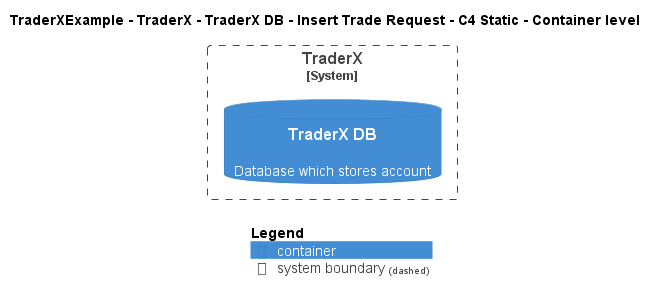

The diagram above was rendered by PlantUML. Its source (embedded in the PNG):
@startuml
!include ..\..\..\..\..\..\..\.c4s\C4_Container.puml

AddElementTag("c4interflow:lifecycle:new", $bgColor=green, $fontColor=#ffffff, $borderColor=green, $shadowing="False")
AddElementTag("c4interflow:lifecycle:changed", $bgColor=orange, $fontColor=#ffffff, $borderColor=orange, $shadowing="False")
AddElementTag("c4interflow:lifecycle:removed", $bgColor=red, $fontColor=#ffffff, $borderColor=red, $shadowing="False")

AddRelTag("c4interflow:lifecycle:new", $textColor=green, $lineColor=green)
AddRelTag("c4interflow:lifecycle:changed", $textColor=orange, $lineColor=orange)
AddRelTag("c4interflow:lifecycle:removed", $textColor=red, $lineColor=red)

SHOW_PERSON_PORTRAIT()
LAYOUT_TOP_DOWN()

skinparam linetype polyline

title TraderXExample - TraderX - TraderX DB - Insert Trade Request - C4 Static - Container level


System_Boundary(TraderXExample.SoftwareSystems.TraderX, "TraderX") {
    ContainerDb(TraderXExample.SoftwareSystems.TraderX.Containers.TraderXDB, "TraderX DB", "", "Database which stores account")
}



SHOW_LEGEND()
@enduml